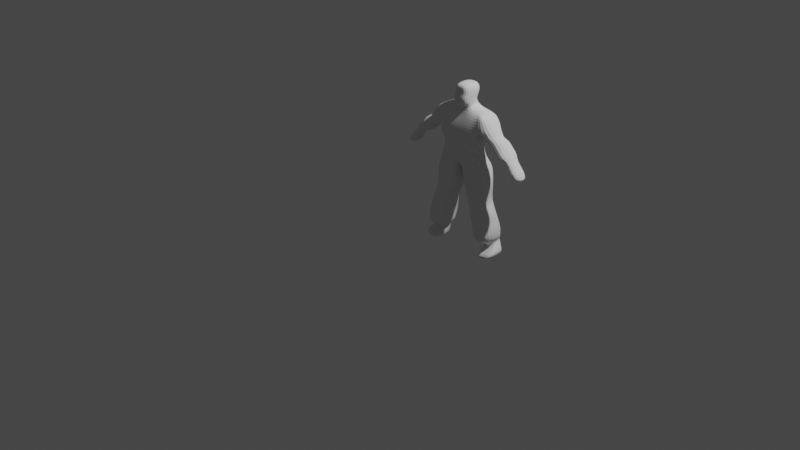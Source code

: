 # Source: delmar.blend  (saved by Blender 2.81.16; exported with 4.5.12 LTS)
import bpy
from mathutils import Matrix  # noqa: F401  (used for matrix-valued properties, if any)

bpy.ops.wm.read_factory_settings(use_empty=True)
scene = bpy.context.scene
scene.name = 'Scene'

# ---- collections
col_collection = bpy.data.collections.new('Collection'); scene.collection.children.link(col_collection)

# ---- world
world_world = bpy.data.worlds.new('World'); scene.world = world_world
world_world.use_nodes = True; world_world.node_tree.nodes.clear()
_N = world_world.node_tree.nodes; _L = world_world.node_tree.links
n0 = _N.new('ShaderNodeOutputWorld'); n0.name = 'World Output'; n0.location = (300, 300)
n1 = _N.new('ShaderNodeBackground'); n1.name = 'Background'; n1.location = (10, 300)
n1.inputs[0].default_value = (0.05088, 0.05088, 0.05088, 1.0)
_L.new(n1.outputs[0], n0.inputs[0])
n0.is_active_output = True
world_world.color = (0.05088, 0.05088, 0.05088)
world_world.use_sun_shadow = False
world_world.sun_shadow_jitter_overblur = 0.0

# ---- cameras
cam_camera = bpy.data.cameras.new('Camera')
cam_camera.clip_end = 100.0
cam_camera.ortho_scale = 7.314

# ---- lights
light_light = bpy.data.lights.new('Light', 'POINT')
light_light.transmission_factor = 0.0
light_light.energy = 1000.0
light_light.shadow_soft_size = 0.1
light_light.shadow_maximum_resolution = 0.006
light_light.use_absolute_resolution = True

# ---- meshes
me_cube_007 = bpy.data.meshes.new('Cube.007')
me_cube_007.from_pydata([(-0.1686, -1.232, 11.48), (-0.1686, -0.4533, 13.56), (-0.1686, 1.596, 11.73), (-0.1686, 0.8392, 13.62), (2.018, -1.232, 11.56), (1.598, -0.4621, 13.35), (2.018, 1.596, 11.81), (1.598, 0.8977, 13.43), (2.123, 1.0, 13.2), (3.106, 1.0, 12.37), (3.106, -1.0, 12.37), (2.123, -1.0, 13.2), (3.204, -0.766, 10.84), (3.204, 0.766, 10.84), (3.68, -0.766, 11.58), (3.68, 0.766, 11.58), (4.974, -0.5437, 9.654), (4.974, 0.5437, 9.654), (5.37, -0.5437, 9.895), (5.37, 0.5437, 9.895), (5.498, -1.0, 8.193), (5.498, 1.0, 8.193), (6.922, -1.0, 8.394), (6.922, 1.0, 8.394), (3.419, 1.0, 10.26), (3.945, 1.0, 9.99), (4.418, 1.0, 9.826), (4.418, -1.0, 9.826), (3.945, -1.0, 9.99), (3.419, -1.0, 10.26), (4.259, 1.0, 11.48), (4.693, 1.0, 10.91), (5.121, 1.0, 10.39), (4.259, -1.0, 11.48), (4.693, -1.0, 10.91), (5.121, -1.0, 10.39), (2.276, 1.0, 11.17), (2.677, 1.0, 10.87), (2.677, -1.0, 10.87), (2.276, -1.0, 11.17), (3.364, 1.0, 12.14), (3.498, 1.0, 11.85), (3.498, -1.0, 11.85), (3.364, -1.0, 12.14), (-0.1686, -1.0, 12.32), (-0.1686, 1.53, 12.52), (1.808, 1.53, 12.58), (1.808, -1.0, 12.37), (2.775, 1.0, 12.89), (2.775, -1.0, 12.89), (0.9525, 1.596, 11.77), (0.6654, 0.8392, 13.66), (0.9525, -1.232, 11.52), (0.6654, -0.4533, 13.6), (0.8476, -1.0, 12.34), (0.8476, 1.53, 12.55), (-0.1686, 1.0, 10.19), (-0.1686, -1.102, 10.19), (1.001, 1.0, 10.23), (1.548, -1.102, 10.19), (1.548, 1.0, 10.19), (1.001, -1.102, 10.23), (-0.1686, 1.156, 8.531), (-0.1686, -1.0, 8.518), (1.064, 1.156, 8.571), (2.13, -1.0, 8.599), (2.13, 1.156, 8.611), (1.064, -1.0, 8.558), (-0.1686, -1.256, 11.01), (-0.1686, -1.172, 10.6), (0.985, -1.172, 10.64), (0.9688, -1.256, 11.05), (1.917, -1.172, 10.63), (2.118, -1.256, 11.07), (2.118, 1.455, 11.23), (1.917, 1.242, 10.69), (0.985, 1.242, 10.71), (0.9688, 1.455, 11.21), (-0.1686, 1.242, 10.67), (-0.1686, 1.455, 11.17), (1.022, 0.7642, 9.682), (1.043, 0.7853, 9.145), (-0.1686, 0.7853, 9.105), (-0.1686, 0.7642, 9.642), (1.574, 0.7642, 9.704), (1.936, 0.7853, 9.159), (1.574, -0.9965, 9.664), (1.936, -1.168, 9.063), (-0.1686, -1.168, 9.009), (-0.1686, -0.9965, 9.602), (1.043, -1.168, 9.049), (1.022, -0.9965, 9.642), (0.01752, 1.383, 7.946), (0.01752, -1.098, 7.963), (1.083, 1.383, 7.986), (2.367, -1.098, 8.058), (2.367, 1.383, 8.04), (1.083, -1.098, 8.003), (0.9739, 1.0, 4.613), (0.9739, -1.0, 4.613), (1.817, 1.0, 4.902), (2.671, -1.0, 5.113), (2.671, 1.0, 5.113), (1.817, -1.0, 4.902), (1.55, 1.118, 1.599), (1.55, -1.0, 1.654), (2.669, 1.198, 1.801), (3.589, -1.0, 2.032), (3.589, 1.198, 2.003), (2.669, -1.0, 1.831), (2.312, 1.152, 0.09455), (2.312, -1.0, 0.06424), (3.117, 1.152, 0.08727), (3.882, -1.124, 0.4737), (3.983, 1.051, 0.7231), (3.117, -1.0, 0.05696), (2.656, 1.105, 7.356), (2.713, 1.0, 6.625), (2.63, 1.0, 5.898), (1.633, 1.0, 5.689), (1.45, 1.0, 6.476), (1.267, 1.105, 7.241), (2.656, -0.9263, 7.342), (2.713, -0.8632, 6.593), (2.63, -0.8176, 5.888), (0.009374, 1.105, 7.135), (0.1248, 1.0, 6.175), (0.6112, 1.0, 5.33), (0.6112, -1.0, 5.33), (0.1248, -0.8176, 6.164), (0.009374, -0.9263, 7.121), (1.633, -0.779, 5.682), (1.45, -0.8632, 6.444), (1.267, -0.9263, 7.227), (1.019, -1.0, 3.828), (1.307, -1.0, 3.088), (1.406, -1.0, 2.394), (2.456, -1.0, 2.599), (2.243, -1.0, 3.367), (2.03, -1.0, 4.134), (3.537, -1.0, 2.901), (3.291, -1.0, 3.651), (3.143, -1.0, 4.376), (2.03, 1.0, 4.134), (2.243, 1.24, 3.324), (2.456, 1.282, 2.573), (1.406, 1.282, 2.368), (1.307, 1.295, 3.13), (1.019, 1.0, 3.828), (3.143, 1.0, 4.376), (3.291, 1.114, 3.651), (3.537, 1.295, 2.944), (3.494, 1.118, 1.491), (3.852, 1.076, 1.12), (2.968, 1.051, 0.644), (2.818, 1.076, 1.197), (3.494, 0.3082, 1.465), (3.904, -1.019, 0.9724), (2.13, 1.076, 1.199), (2.109, 1.051, 0.5453), (2.109, -1.0, 0.5495), (2.13, 0.2875, 1.081), (2.968, -1.0, 0.6482), (2.818, 0.2875, 1.079), (2.708, 1.118, 1.622), (2.062, 0.3082, 1.522), (2.708, -1.0, 1.677), (3.273, 1.198, 1.811), (3.273, 0.3092, 1.672), (2.062, 1.118, 1.547), (-0.1686, -0.7691, 15.56), (-0.1686, 0.7632, 15.58), (0.4188, -0.7691, 15.47), (0.4188, 0.7632, 15.49), (-0.1686, -1.096, 14.21), (-0.1686, -0.924, 14.64), (-0.1686, -0.9152, 15.13), (-0.1686, 1.0, 15.21), (-0.1686, 1.0, 14.67), (-0.1686, 0.693, 14.15), (0.6777, -1.096, 14.27), (0.7209, -0.924, 14.65), (0.6736, -0.9152, 15.12), (0.6736, 1.0, 15.2), (0.7209, 1.0, 14.68), (0.6777, 0.693, 14.21), (-2.355, -1.232, 11.56), (-1.936, -0.4621, 13.35), (-2.355, 1.596, 11.81), (-1.936, 0.8977, 13.43), (-2.46, 1.0, 13.2), (-3.443, 1.0, 12.37), (-3.443, -1.0, 12.37), (-2.46, -1.0, 13.2), (-3.568, -0.6802, 10.88), (-3.568, 0.6802, 10.88), (-3.991, -0.6802, 11.54), (-3.991, 0.6802, 11.54), (-5.308, -0.5514, 9.652), (-5.308, 0.5514, 9.652), (-5.71, -0.5514, 9.897), (-5.71, 0.5514, 9.897), (-5.835, -1.0, 8.193), (-5.835, 1.0, 8.193), (-7.26, -1.0, 8.394), (-7.26, 1.0, 8.394), (-3.756, 1.0, 10.26), (-4.282, 1.0, 9.99), (-4.755, 1.0, 9.826), (-4.755, -1.0, 9.826), (-4.282, -1.0, 9.99), (-3.756, -1.0, 10.26), (-4.597, 1.0, 11.48), (-5.031, 1.0, 10.91), (-5.459, 1.0, 10.39), (-4.597, -1.0, 11.48), (-5.031, -1.0, 10.91), (-5.459, -1.0, 10.39), (-2.614, 1.0, 11.17), (-3.014, 1.0, 10.87), (-3.014, -1.0, 10.87), (-2.614, -1.0, 11.17), (-3.701, 1.0, 12.14), (-3.836, 1.0, 11.85), (-3.836, -1.0, 11.85), (-3.701, -1.0, 12.14), (-2.146, 1.53, 12.58), (-2.146, -1.0, 12.37), (-3.112, 1.0, 12.89), (-3.112, -1.0, 12.89), (-1.29, 1.596, 11.77), (-1.003, 0.8392, 13.66), (-1.29, -1.232, 11.52), (-1.003, -0.4533, 13.6), (-1.185, -1.0, 12.34), (-1.185, 1.53, 12.55), (-1.339, 1.0, 10.23), (-1.885, -1.102, 10.19), (-1.885, 1.0, 10.19), (-1.339, -1.102, 10.23), (-1.402, 1.156, 8.571), (-2.467, -1.0, 8.599), (-2.467, 1.156, 8.611), (-1.402, -1.0, 8.558), (-1.322, -1.172, 10.64), (-1.306, -1.256, 11.05), (-2.254, -1.172, 10.63), (-2.456, -1.256, 11.07), (-2.456, 1.455, 11.23), (-2.254, 1.242, 10.69), (-1.322, 1.242, 10.71), (-1.306, 1.455, 11.21), (-1.36, 0.7642, 9.682), (-1.381, 0.7853, 9.145), (-1.911, 0.7642, 9.704), (-2.273, 0.7853, 9.159), (-1.911, -0.9965, 9.664), (-2.273, -1.168, 9.063), (-1.381, -1.168, 9.049), (-1.36, -0.9965, 9.642), (-0.3548, 1.383, 7.946), (-0.3548, -1.098, 7.963), (-1.421, 1.383, 7.986), (-2.705, -1.098, 8.058), (-2.705, 1.383, 8.04), (-1.421, -1.098, 8.003), (-1.311, 1.0, 4.613), (-1.311, -1.0, 4.613), (-2.154, 1.0, 4.902), (-3.008, -1.0, 5.113), (-3.008, 1.0, 5.113), (-2.154, -1.0, 4.902), (-1.887, 1.118, 1.599), (-1.887, -1.0, 1.654), (-3.006, 1.198, 1.801), (-3.926, -1.0, 2.032), (-3.926, 1.198, 2.003), (-3.006, -1.0, 1.831), (-2.649, 1.152, 0.09455), (-2.649, -1.0, 0.06424), (-3.454, 1.152, 0.08727), (-4.053, -1.219, 0.5438), (-4.32, 1.051, 0.7231), (-3.454, -1.0, 0.05696), (-2.993, 1.105, 7.356), (-3.05, 1.0, 6.625), (-2.967, 1.0, 5.898), (-1.971, 1.0, 5.689), (-1.787, 1.0, 6.476), (-1.604, 1.105, 7.241), (-2.993, -0.9263, 7.342), (-3.05, -0.8632, 6.593), (-2.967, -0.8176, 5.888), (-0.3467, 1.105, 7.135), (-0.4621, 1.0, 6.175), (-0.9485, 1.0, 5.33), (-0.9485, -1.0, 5.33), (-0.4621, -0.8176, 6.164), (-0.3467, -0.9263, 7.121), (-1.971, -0.779, 5.682), (-1.787, -0.8632, 6.444), (-1.604, -0.9263, 7.227), (-1.356, -1.0, 3.828), (-1.644, -1.0, 3.088), (-1.743, -1.0, 2.394), (-2.793, -1.0, 2.599), (-2.58, -1.0, 3.367), (-2.367, -1.0, 4.134), (-3.874, -1.0, 2.901), (-3.628, -1.0, 3.651), (-3.481, -1.0, 4.376), (-2.367, 1.0, 4.134), (-2.58, 1.24, 3.324), (-2.793, 1.282, 2.573), (-1.743, 1.282, 2.368), (-1.644, 1.295, 3.13), (-1.356, 1.0, 3.828), (-3.481, 1.0, 4.376), (-3.628, 1.114, 3.651), (-3.874, 1.295, 2.944), (-3.831, 1.118, 1.491), (-4.189, 1.076, 1.12), (-3.305, 1.051, 0.644), (-3.156, 1.076, 1.197), (-3.831, 0.3082, 1.465), (-3.996, -0.7493, 0.6198), (-2.467, 1.076, 1.199), (-2.447, 1.051, 0.5453), (-2.447, -1.0, 0.5495), (-2.467, 0.2875, 1.081), (-3.305, -1.0, 0.6482), (-3.156, 0.2875, 1.079), (-3.045, 1.118, 1.622), (-2.306, -0.6043, 1.747), (-3.045, -1.0, 1.677), (-3.61, 1.198, 1.811), (-3.604, -0.9367, 1.703), (-2.4, 1.118, 1.547), (-0.7561, -0.7691, 15.47), (-0.7561, 0.7632, 15.49), (-1.015, -1.096, 14.27), (-1.058, -0.924, 14.65), (-1.011, -0.9152, 15.12), (-1.011, 1.0, 15.2), (-1.058, 1.0, 14.68), (-1.015, 0.693, 14.21), (-0.1686, 0.7665, 13.89), (0.6715, 0.7665, 13.93), (-0.1686, -0.8845, 13.66), (0.6715, -0.8845, 13.71), (-1.009, 0.7665, 13.93), (-1.009, -0.8845, 13.71)], [], [(55, 51, 7, 46), (47, 4, 10, 49), (54, 53, 1, 44), (72, 70, 61, 59), (48, 8, 11, 49), (38, 37, 13, 12), (7, 5, 11, 8), (46, 7, 8, 48), (27, 26, 17, 16), (37, 41, 15, 13), (42, 38, 12, 14), (41, 42, 14, 15), (17, 19, 23, 21), (26, 32, 19, 17), (32, 35, 18, 19), (35, 27, 16, 18), (20, 21, 23, 22), (19, 18, 22, 23), (18, 16, 20, 22), (16, 17, 21, 20), (14, 12, 29, 33), (33, 29, 28, 34), (34, 28, 27, 35), (15, 14, 33, 30), (30, 33, 34, 31), (31, 34, 35, 32), (13, 15, 30, 24), (24, 30, 31, 25), (25, 31, 32, 26), (12, 13, 24, 29), (29, 24, 25, 28), (28, 25, 26, 27), (9, 10, 43, 40), (40, 43, 42, 41), (10, 4, 39, 43), (43, 39, 38, 42), (6, 9, 40, 36), (36, 40, 41, 37), (4, 6, 36, 39), (39, 36, 37, 38), (6, 46, 48, 9), (9, 48, 49, 10), (52, 54, 44, 0), (5, 47, 49, 11), (50, 55, 46, 6), (2, 45, 55, 50), (4, 47, 54, 52), (7, 51, 53, 5), (70, 69, 57, 61), (47, 5, 53, 54), (45, 3, 51, 55), (81, 85, 66, 64), (82, 81, 64, 62), (76, 75, 60, 58), (78, 76, 58, 56), (75, 72, 59, 60), (67, 63, 93, 97), (63, 62, 92, 93), (85, 87, 65, 66), (90, 88, 63, 67), (87, 90, 67, 65), (6, 4, 73, 74), (74, 73, 72, 75), (2, 50, 77, 79), (79, 77, 76, 78), (50, 6, 74, 77), (77, 74, 75, 76), (52, 0, 68, 71), (71, 68, 69, 70), (4, 52, 71, 73), (73, 71, 70, 72), (59, 61, 91, 86), (86, 91, 90, 87), (61, 57, 89, 91), (91, 89, 88, 90), (60, 59, 86, 84), (84, 86, 87, 85), (56, 58, 80, 83), (83, 80, 81, 82), (58, 60, 84, 80), (80, 84, 85, 81), (118, 124, 101, 102), (119, 118, 102, 100), (65, 67, 97, 95), (62, 64, 94, 92), (64, 66, 96, 94), (66, 65, 95, 96), (140, 137, 109, 107), (137, 136, 105, 109), (128, 127, 98, 99), (131, 128, 99, 103), (124, 131, 103, 101), (127, 119, 100, 98), (153, 157, 113, 114), (154, 153, 114, 112), (146, 145, 106, 104), (145, 151, 108, 106), (151, 140, 107, 108), (136, 146, 104, 105), (112, 114, 113, 115), (110, 112, 115, 111), (160, 159, 110, 111), (162, 160, 111, 115), (157, 162, 115, 113), (159, 154, 112, 110), (92, 94, 121, 125), (125, 121, 120, 126), (126, 120, 119, 127), (95, 97, 133, 122), (122, 133, 132, 123), (123, 132, 131, 124), (97, 93, 130, 133), (133, 130, 129, 132), (132, 129, 128, 131), (93, 92, 125, 130), (130, 125, 126, 129), (129, 126, 127, 128), (94, 96, 116, 121), (121, 116, 117, 120), (120, 117, 118, 119), (96, 95, 122, 116), (116, 122, 123, 117), (117, 123, 124, 118), (99, 98, 148, 134), (134, 148, 147, 135), (135, 147, 146, 136), (102, 101, 142, 149), (149, 142, 141, 150), (150, 141, 140, 151), (100, 102, 149, 143), (143, 149, 150, 144), (144, 150, 151, 145), (98, 100, 143, 148), (148, 143, 144, 147), (147, 144, 145, 146), (103, 99, 134, 139), (139, 134, 135, 138), (138, 135, 136, 137), (101, 103, 139, 142), (142, 139, 138, 141), (141, 138, 137, 140), (169, 164, 155, 158), (158, 155, 154, 159), (168, 166, 163, 156), (156, 163, 162, 157), (166, 165, 161, 163), (163, 161, 160, 162), (165, 169, 158, 161), (161, 158, 159, 160), (164, 167, 152, 155), (155, 152, 153, 154), (167, 168, 156, 152), (152, 156, 157, 153), (108, 107, 168, 167), (106, 108, 167, 164), (105, 104, 169, 165), (109, 105, 165, 166), (107, 109, 166, 168), (104, 106, 164, 169), (173, 171, 170, 172), (176, 182, 172, 170), (183, 177, 171, 173), (182, 183, 173, 172), (349, 347, 185, 180), (180, 185, 184, 181), (181, 184, 183, 182), (347, 346, 179, 185), (185, 179, 178, 184), (184, 178, 177, 183), (348, 349, 180, 174), (174, 180, 181, 175), (175, 181, 182, 176), (235, 226, 189, 231), (227, 229, 192, 186), (234, 44, 1, 233), (246, 237, 239, 244), (228, 229, 193, 190), (220, 194, 195, 219), (189, 190, 193, 187), (226, 228, 190, 189), (209, 198, 199, 208), (219, 195, 197, 223), (224, 196, 194, 220), (223, 197, 196, 224), (199, 203, 205, 201), (208, 199, 201, 214), (214, 201, 200, 217), (217, 200, 198, 209), (202, 204, 205, 203), (201, 205, 204, 200), (200, 204, 202, 198), (198, 202, 203, 199), (196, 215, 211, 194), (215, 216, 210, 211), (216, 217, 209, 210), (197, 212, 215, 196), (212, 213, 216, 215), (213, 214, 217, 216), (195, 206, 212, 197), (206, 207, 213, 212), (207, 208, 214, 213), (194, 211, 206, 195), (211, 210, 207, 206), (210, 209, 208, 207), (191, 222, 225, 192), (222, 223, 224, 225), (192, 225, 221, 186), (225, 224, 220, 221), (188, 218, 222, 191), (218, 219, 223, 222), (186, 221, 218, 188), (221, 220, 219, 218), (188, 191, 228, 226), (191, 192, 229, 228), (232, 0, 44, 234), (187, 193, 229, 227), (230, 188, 226, 235), (2, 230, 235, 45), (186, 232, 234, 227), (189, 187, 233, 231), (244, 239, 57, 69), (227, 234, 233, 187), (45, 235, 231, 3), (253, 240, 242, 255), (82, 62, 240, 253), (250, 236, 238, 249), (78, 56, 236, 250), (249, 238, 237, 246), (243, 265, 261, 63), (63, 261, 260, 62), (255, 242, 241, 257), (258, 243, 63, 88), (257, 241, 243, 258), (188, 248, 247, 186), (248, 249, 246, 247), (2, 79, 251, 230), (79, 78, 250, 251), (230, 251, 248, 188), (251, 250, 249, 248), (232, 245, 68, 0), (245, 244, 69, 68), (186, 247, 245, 232), (247, 246, 244, 245), (237, 256, 259, 239), (256, 257, 258, 259), (239, 259, 89, 57), (259, 258, 88, 89), (238, 254, 256, 237), (254, 255, 257, 256), (56, 83, 252, 236), (83, 82, 253, 252), (236, 252, 254, 238), (252, 253, 255, 254), (286, 270, 269, 292), (287, 268, 270, 286), (241, 263, 265, 243), (62, 260, 262, 240), (240, 262, 264, 242), (242, 264, 263, 241), (308, 275, 277, 305), (305, 277, 273, 304), (296, 267, 266, 295), (299, 271, 267, 296), (292, 269, 271, 299), (295, 266, 268, 287), (321, 282, 281, 325), (322, 280, 282, 321), (314, 272, 274, 313), (313, 274, 276, 319), (319, 276, 275, 308), (304, 273, 272, 314), (280, 283, 281, 282), (278, 279, 283, 280), (328, 279, 278, 327), (330, 283, 279, 328), (325, 281, 283, 330), (327, 278, 280, 322), (260, 293, 289, 262), (293, 294, 288, 289), (294, 295, 287, 288), (263, 290, 301, 265), (290, 291, 300, 301), (291, 292, 299, 300), (265, 301, 298, 261), (301, 300, 297, 298), (300, 299, 296, 297), (261, 298, 293, 260), (298, 297, 294, 293), (297, 296, 295, 294), (262, 289, 284, 264), (289, 288, 285, 284), (288, 287, 286, 285), (264, 284, 290, 263), (284, 285, 291, 290), (285, 286, 292, 291), (267, 302, 316, 266), (302, 303, 315, 316), (303, 304, 314, 315), (270, 317, 310, 269), (317, 318, 309, 310), (318, 319, 308, 309), (268, 311, 317, 270), (311, 312, 318, 317), (312, 313, 319, 318), (266, 316, 311, 268), (316, 315, 312, 311), (315, 314, 313, 312), (271, 307, 302, 267), (307, 306, 303, 302), (306, 305, 304, 303), (269, 310, 307, 271), (310, 309, 306, 307), (309, 308, 305, 306), (337, 326, 323, 332), (326, 327, 322, 323), (336, 324, 331, 334), (324, 325, 330, 331), (334, 331, 329, 333), (331, 330, 328, 329), (333, 329, 326, 337), (329, 328, 327, 326), (332, 323, 320, 335), (323, 322, 321, 320), (335, 320, 324, 336), (320, 321, 325, 324), (276, 335, 336, 275), (274, 332, 335, 276), (273, 333, 337, 272), (277, 334, 333, 273), (275, 336, 334, 277), (272, 337, 332, 274), (339, 338, 170, 171), (176, 170, 338, 342), (343, 339, 171, 177), (342, 338, 339, 343), (351, 340, 345, 350), (340, 341, 344, 345), (341, 342, 343, 344), (350, 345, 179, 346), (345, 344, 178, 179), (344, 343, 177, 178), (348, 174, 340, 351), (174, 175, 341, 340), (175, 176, 342, 341), (1, 348, 351, 233), (231, 350, 346, 3), (233, 351, 350, 231), (1, 53, 349, 348), (51, 3, 346, 347), (53, 51, 347, 349)])
_uv = me_cube_007.uv_layers.new(name='UVMap')
_uv.uv.foreach_set('vector', [0.5, 0.375, 0.625, 0.375, 0.625, 0.5, 0.5, 0.5, 0.5, 0.75, 0.375, 0.75, 0.375, 0.75, 0.5, 0.75, 0.5, 0.875, 0.625, 0.875, 0.625, 1.0, 0.5, 1.0, 0.375, 0.75, 0.375, 0.875, 0.375, 0.875, 0.375, 0.75, 0.5, 0.5, 0.625, 0.5, 0.625, 0.75, 0.5, 0.75, 0.375, 0.75, 0.375, 0.5, 0.375, 0.5, 0.375, 0.75, 0.625, 0.5, 0.625, 0.75, 0.625, 0.75, 0.625, 0.5, 0.5, 0.5, 0.625, 0.5, 0.625, 0.5, 0.5, 0.5, 0.375, 0.75, 0.375, 0.5, 0.375, 0.5, 0.375, 0.75, 0.375, 0.5, 0.375, 0.5, 0.375, 0.5, 0.375, 0.5, 0.375, 0.75, 0.375, 0.75, 0.375, 0.75, 0.375, 0.75, 0.375, 0.5, 0.375, 0.75, 0.375, 0.75, 0.375, 0.5, 0.375, 0.5, 0.375, 0.5, 0.375, 0.5, 0.375, 0.5, 0.375, 0.5, 0.375, 0.5, 0.375, 0.5, 0.375, 0.5, 0.375, 0.5, 0.375, 0.75, 0.375, 0.75, 0.375, 0.5, 0.375, 0.75, 0.375, 0.75, 0.375, 0.75, 0.375, 0.75, 0.375, 0.75, 0.375, 0.5, 0.375, 0.5, 0.375, 0.75, 0.375, 0.5, 0.375, 0.75, 0.375, 0.75, 0.375, 0.5, 0.375, 0.75, 0.375, 0.75, 0.375, 0.75, 0.375, 0.75, 0.375, 0.75, 0.375, 0.5, 0.375, 0.5, 0.375, 0.75, 0.375, 0.75, 0.375, 0.75, 0.375, 0.75, 0.375, 0.75, 0.375, 0.75, 0.375, 0.75, 0.375, 0.75, 0.375, 0.75, 0.375, 0.75, 0.375, 0.75, 0.375, 0.75, 0.375, 0.75, 0.375, 0.5, 0.375, 0.75, 0.375, 0.75, 0.375, 0.5, 0.375, 0.5, 0.375, 0.75, 0.375, 0.75, 0.375, 0.5, 0.375, 0.5, 0.375, 0.75, 0.375, 0.75, 0.375, 0.5, 0.375, 0.5, 0.375, 0.5, 0.375, 0.5, 0.375, 0.5, 0.375, 0.5, 0.375, 0.5, 0.375, 0.5, 0.375, 0.5, 0.375, 0.5, 0.375, 0.5, 0.375, 0.5, 0.375, 0.5, 0.375, 0.75, 0.375, 0.5, 0.375, 0.5, 0.375, 0.75, 0.375, 0.75, 0.375, 0.5, 0.375, 0.5, 0.375, 0.75, 0.375, 0.75, 0.375, 0.5, 0.375, 0.5, 0.375, 0.75, 0.375, 0.5, 0.375, 0.75, 0.375, 0.75, 0.375, 0.5, 0.375, 0.5, 0.375, 0.75, 0.375, 0.75, 0.375, 0.5, 0.375, 0.75, 0.375, 0.75, 0.375, 0.75, 0.375, 0.75, 0.375, 0.75, 0.375, 0.75, 0.375, 0.75, 0.375, 0.75, 0.375, 0.5, 0.375, 0.5, 0.375, 0.5, 0.375, 0.5, 0.375, 0.5, 0.375, 0.5, 0.375, 0.5, 0.375, 0.5, 0.375, 0.75, 0.375, 0.5, 0.375, 0.5, 0.375, 0.75, 0.375, 0.75, 0.375, 0.5, 0.375, 0.5, 0.375, 0.75, 0.375, 0.5, 0.5, 0.5, 0.5, 0.5, 0.375, 0.5, 0.375, 0.5, 0.5, 0.5, 0.5, 0.75, 0.375, 0.75, 0.375, 0.875, 0.5, 0.875, 0.5, 1.0, 0.375, 1.0, 0.625, 0.75, 0.5, 0.75, 0.5, 0.75, 0.625, 0.75, 0.375, 0.375, 0.5, 0.375, 0.5, 0.5, 0.375, 0.5, 0.375, 0.25, 0.5, 0.25, 0.5, 0.375, 0.375, 0.375, 0.375, 0.75, 0.5, 0.75, 0.5, 0.875, 0.375, 0.875, 0.625, 0.5, 0.75, 0.5, 0.75, 0.75, 0.625, 0.75, 0.375, 0.875, 0.375, 1.0, 0.375, 1.0, 0.375, 0.875, 0.5, 0.75, 0.625, 0.75, 0.625, 0.875, 0.5, 0.875, 0.5, 0.25, 0.625, 0.25, 0.625, 0.375, 0.5, 0.375, 0.375, 0.375, 0.375, 0.5, 0.375, 0.5, 0.375, 0.375, 0.375, 0.25, 0.375, 0.375, 0.375, 0.375, 0.375, 0.25, 0.375, 0.375, 0.375, 0.5, 0.375, 0.5, 0.375, 0.375, 0.375, 0.25, 0.375, 0.375, 0.375, 0.375, 0.375, 0.25, 0.375, 0.5, 0.375, 0.75, 0.375, 0.75, 0.375, 0.5, 0.375, 0.875, 0.375, 1.0, 0.375, 1.0, 0.375, 0.875, 0.375, 0.0, 0.375, 0.25, 0.375, 0.25, 0.375, 0.0, 0.375, 0.5, 0.375, 0.75, 0.375, 0.75, 0.375, 0.5, 0.375, 0.875, 0.375, 1.0, 0.375, 1.0, 0.375, 0.875, 0.375, 0.75, 0.375, 0.875, 0.375, 0.875, 0.375, 0.75, 0.375, 0.5, 0.375, 0.75, 0.375, 0.75, 0.375, 0.5, 0.375, 0.5, 0.375, 0.75, 0.375, 0.75, 0.375, 0.5, 0.375, 0.25, 0.375, 0.375, 0.375, 0.375, 0.375, 0.25, 0.375, 0.25, 0.375, 0.375, 0.375, 0.375, 0.375, 0.25, 0.375, 0.375, 0.375, 0.5, 0.375, 0.5, 0.375, 0.375, 0.375, 0.375, 0.375, 0.5, 0.375, 0.5, 0.375, 0.375, 0.375, 0.875, 0.375, 1.0, 0.375, 1.0, 0.375, 0.875, 0.375, 0.875, 0.375, 1.0, 0.375, 1.0, 0.375, 0.875, 0.375, 0.75, 0.375, 0.875, 0.375, 0.875, 0.375, 0.75, 0.375, 0.75, 0.375, 0.875, 0.375, 0.875, 0.375, 0.75, 0.375, 0.75, 0.375, 0.875, 0.375, 0.875, 0.375, 0.75, 0.375, 0.75, 0.375, 0.875, 0.375, 0.875, 0.375, 0.75, 0.375, 0.875, 0.375, 1.0, 0.375, 1.0, 0.375, 0.875, 0.375, 0.875, 0.375, 1.0, 0.375, 1.0, 0.375, 0.875, 0.375, 0.5, 0.375, 0.75, 0.375, 0.75, 0.375, 0.5, 0.375, 0.5, 0.375, 0.75, 0.375, 0.75, 0.375, 0.5, 0.375, 0.25, 0.375, 0.375, 0.375, 0.375, 0.375, 0.25, 0.375, 0.25, 0.375, 0.375, 0.375, 0.375, 0.375, 0.25, 0.375, 0.375, 0.375, 0.5, 0.375, 0.5, 0.375, 0.375, 0.375, 0.375, 0.375, 0.5, 0.375, 0.5, 0.375, 0.375, 0.375, 0.5, 0.375, 0.75, 0.375, 0.75, 0.375, 0.5, 0.375, 0.375, 0.375, 0.5, 0.375, 0.5, 0.375, 0.375, 0.375, 0.75, 0.375, 0.875, 0.375, 0.875, 0.375, 0.75, 0.375, 0.25, 0.375, 0.375, 0.375, 0.375, 0.375, 0.25, 0.375, 0.375, 0.375, 0.5, 0.375, 0.5, 0.375, 0.375, 0.375, 0.5, 0.375, 0.75, 0.375, 0.75, 0.375, 0.5, 0.375, 0.75, 0.375, 0.875, 0.375, 0.875, 0.375, 0.75, 0.375, 0.875, 0.375, 1.0, 0.375, 1.0, 0.375, 0.875, 0.375, 0.0, 0.375, 0.25, 0.375, 0.25, 0.375, 0.0, 0.375, 0.875, 0.375, 1.0, 0.375, 1.0, 0.375, 0.875, 0.375, 0.75, 0.375, 0.875, 0.375, 0.875, 0.375, 0.75, 0.375, 0.25, 0.375, 0.375, 0.375, 0.375, 0.375, 0.25, 0.375, 0.5, 0.375, 0.75, 0.375, 0.75, 0.375, 0.5, 0.375, 0.375, 0.375, 0.5, 0.375, 0.5, 0.375, 0.375, 0.375, 0.25, 0.375, 0.375, 0.375, 0.375, 0.375, 0.25, 0.375, 0.375, 0.375, 0.5, 0.375, 0.5, 0.375, 0.375, 0.375, 0.5, 0.375, 0.75, 0.375, 0.75, 0.375, 0.5, 0.375, 0.0, 0.375, 0.25, 0.375, 0.25, 0.375, 0.0, 0.25, 0.5, 0.375, 0.5, 0.375, 0.75, 0.25, 0.75, 0.125, 0.5, 0.25, 0.5, 0.25, 0.75, 0.125, 0.75, 0.375, 0.0, 0.375, 0.25, 0.375, 0.25, 0.375, 0.0, 0.375, 0.875, 0.375, 1.0, 0.375, 1.0, 0.375, 0.875, 0.375, 0.75, 0.375, 0.875, 0.375, 0.875, 0.375, 0.75, 0.375, 0.25, 0.375, 0.375, 0.375, 0.375, 0.375, 0.25, 0.375, 0.25, 0.375, 0.375, 0.375, 0.375, 0.375, 0.25, 0.375, 0.25, 0.375, 0.375, 0.375, 0.375, 0.375, 0.25, 0.375, 0.25, 0.375, 0.375, 0.375, 0.375, 0.375, 0.25, 0.375, 0.75, 0.375, 0.875, 0.375, 0.875, 0.375, 0.75, 0.375, 0.75, 0.375, 0.875, 0.375, 0.875, 0.375, 0.75, 0.375, 0.75, 0.375, 0.875, 0.375, 0.875, 0.375, 0.75, 0.375, 0.875, 0.375, 1.0, 0.375, 1.0, 0.375, 0.875, 0.375, 0.875, 0.375, 1.0, 0.375, 1.0, 0.375, 0.875, 0.375, 0.875, 0.375, 1.0, 0.375, 1.0, 0.375, 0.875, 0.375, 0.0, 0.375, 0.25, 0.375, 0.25, 0.375, 0.0, 0.375, 0.0, 0.375, 0.25, 0.375, 0.25, 0.375, 0.0, 0.375, 0.0, 0.375, 0.25, 0.375, 0.25, 0.375, 0.0, 0.375, 0.375, 0.375, 0.5, 0.375, 0.5, 0.375, 0.375, 0.375, 0.375, 0.375, 0.5, 0.375, 0.5, 0.375, 0.375, 0.375, 0.375, 0.375, 0.5, 0.375, 0.5, 0.375, 0.375, 0.375, 0.5, 0.375, 0.75, 0.375, 0.75, 0.375, 0.5, 0.375, 0.5, 0.375, 0.75, 0.375, 0.75, 0.375, 0.5, 0.375, 0.5, 0.375, 0.75, 0.375, 0.75, 0.375, 0.5, 0.375, 0.0, 0.375, 0.25, 0.375, 0.25, 0.375, 0.0, 0.375, 0.0, 0.375, 0.25, 0.375, 0.25, 0.375, 0.0, 0.375, 0.0, 0.375, 0.25, 0.375, 0.25, 0.375, 0.0, 0.375, 0.5, 0.375, 0.75, 0.375, 0.75, 0.375, 0.5, 0.375, 0.5, 0.375, 0.75, 0.375, 0.75, 0.375, 0.5, 0.375, 0.5, 0.375, 0.75, 0.375, 0.75, 0.375, 0.5, 0.375, 0.375, 0.375, 0.5, 0.375, 0.5, 0.375, 0.375, 0.375, 0.375, 0.375, 0.5, 0.375, 0.5, 0.375, 0.375, 0.375, 0.375, 0.375, 0.5, 0.375, 0.5, 0.375, 0.375, 0.375, 0.25, 0.375, 0.375, 0.375, 0.375, 0.375, 0.25, 0.375, 0.25, 0.375, 0.375, 0.375, 0.375, 0.375, 0.25, 0.375, 0.25, 0.375, 0.375, 0.375, 0.375, 0.375, 0.25, 0.375, 0.875, 0.375, 1.0, 0.375, 1.0, 0.375, 0.875, 0.375, 0.875, 0.375, 1.0, 0.375, 1.0, 0.375, 0.875, 0.375, 0.875, 0.375, 1.0, 0.375, 1.0, 0.375, 0.875, 0.375, 0.75, 0.375, 0.875, 0.375, 0.875, 0.375, 0.75, 0.375, 0.75, 0.375, 0.875, 0.375, 0.875, 0.375, 0.75, 0.375, 0.75, 0.375, 0.875, 0.375, 0.875, 0.375, 0.75, 0.375, 0.25, 0.375, 0.375, 0.375, 0.375, 0.375, 0.25, 0.375, 0.25, 0.375, 0.375, 0.375, 0.375, 0.375, 0.25, 0.375, 0.75, 0.375, 0.875, 0.375, 0.875, 0.375, 0.75, 0.375, 0.75, 0.375, 0.875, 0.375, 0.875, 0.375, 0.75, 0.375, 0.875, 0.375, 1.0, 0.375, 1.0, 0.375, 0.875, 0.375, 0.875, 0.375, 1.0, 0.375, 1.0, 0.375, 0.875, 0.375, 0.0, 0.375, 0.25, 0.375, 0.25, 0.375, 0.0, 0.375, 0.0, 0.375, 0.25, 0.375, 0.25, 0.375, 0.0, 0.375, 0.375, 0.375, 0.5, 0.375, 0.5, 0.375, 0.375, 0.375, 0.375, 0.375, 0.5, 0.375, 0.5, 0.375, 0.375, 0.375, 0.5, 0.375, 0.75, 0.375, 0.75, 0.375, 0.5, 0.375, 0.5, 0.375, 0.75, 0.375, 0.75, 0.375, 0.5, 0.375, 0.5, 0.375, 0.75, 0.375, 0.75, 0.375, 0.5, 0.375, 0.375, 0.375, 0.5, 0.375, 0.5, 0.375, 0.375, 0.375, 0.0, 0.375, 0.25, 0.375, 0.25, 0.375, 0.0, 0.375, 0.875, 0.375, 1.0, 0.375, 1.0, 0.375, 0.875, 0.375, 0.75, 0.375, 0.875, 0.375, 0.875, 0.375, 0.75, 0.375, 0.25, 0.375, 0.375, 0.375, 0.375, 0.375, 0.25, 0.75, 0.5, 0.875, 0.5, 0.875, 0.75, 0.75, 0.75, 0.625, 1.0, 0.625, 0.875, 0.625, 0.875, 0.625, 1.0, 0.625, 0.375, 0.625, 0.25, 0.625, 0.25, 0.625, 0.375, 0.75, 0.75, 0.75, 0.5, 0.75, 0.5, 0.75, 0.75, 0.75, 0.75, 0.75, 0.5, 0.75, 0.5, 0.75, 0.75, 0.75, 0.75, 0.75, 0.5, 0.75, 0.5, 0.75, 0.75, 0.75, 0.75, 0.75, 0.5, 0.75, 0.5, 0.75, 0.75, 0.625, 0.375, 0.625, 0.25, 0.625, 0.25, 0.625, 0.375, 0.625, 0.375, 0.625, 0.25, 0.625, 0.25, 0.625, 0.375, 0.625, 0.375, 0.625, 0.25, 0.625, 0.25, 0.625, 0.375, 0.625, 1.0, 0.625, 0.875, 0.625, 0.875, 0.625, 1.0, 0.625, 1.0, 0.625, 0.875, 0.625, 0.875, 0.625, 1.0, 0.625, 1.0, 0.625, 0.875, 0.625, 0.875, 0.625, 1.0, 0.5, 0.375, 0.5, 0.5, 0.625, 0.5, 0.625, 0.375, 0.5, 0.75, 0.5, 0.75, 0.375, 0.75, 0.375, 0.75, 0.5, 0.875, 0.5, 1.0, 0.625, 1.0, 0.625, 0.875, 0.375, 0.75, 0.375, 0.75, 0.375, 0.875, 0.375, 0.875, 0.5, 0.5, 0.5, 0.75, 0.625, 0.75, 0.625, 0.5, 0.375, 0.75, 0.375, 0.75, 0.375, 0.5, 0.375, 0.5, 0.625, 0.5, 0.625, 0.5, 0.625, 0.75, 0.625, 0.75, 0.5, 0.5, 0.5, 0.5, 0.625, 0.5, 0.625, 0.5, 0.375, 0.75, 0.375, 0.75, 0.375, 0.5, 0.375, 0.5, 0.375, 0.5, 0.375, 0.5, 0.375, 0.5, 0.375, 0.5, 0.375, 0.75, 0.375, 0.75, 0.375, 0.75, 0.375, 0.75, 0.375, 0.5, 0.375, 0.5, 0.375, 0.75, 0.375, 0.75, 0.375, 0.5, 0.375, 0.5, 0.375, 0.5, 0.375, 0.5, 0.375, 0.5, 0.375, 0.5, 0.375, 0.5, 0.375, 0.5, 0.375, 0.5, 0.375, 0.5, 0.375, 0.75, 0.375, 0.75, 0.375, 0.75, 0.375, 0.75, 0.375, 0.75, 0.375, 0.75, 0.375, 0.75, 0.375, 0.75, 0.375, 0.5, 0.375, 0.5, 0.375, 0.5, 0.375, 0.5, 0.375, 0.75, 0.375, 0.75, 0.375, 0.75, 0.375, 0.75, 0.375, 0.75, 0.375, 0.75, 0.375, 0.75, 0.375, 0.75, 0.375, 0.5, 0.375, 0.5, 0.375, 0.75, 0.375, 0.75, 0.375, 0.75, 0.375, 0.75, 0.375, 0.75, 0.375, 0.75, 0.375, 0.75, 0.375, 0.75, 0.375, 0.75, 0.375, 0.75, 0.375, 0.75, 0.375, 0.75, 0.375, 0.5, 0.375, 0.5, 0.375, 0.75, 0.375, 0.75, 0.375, 0.5, 0.375, 0.5, 0.375, 0.75, 0.375, 0.75, 0.375, 0.5, 0.375, 0.5, 0.375, 0.75, 0.375, 0.75, 0.375, 0.5, 0.375, 0.5, 0.375, 0.5, 0.375, 0.5, 0.375, 0.5, 0.375, 0.5, 0.375, 0.5, 0.375, 0.5, 0.375, 0.5, 0.375, 0.5, 0.375, 0.5, 0.375, 0.5, 0.375, 0.75, 0.375, 0.75, 0.375, 0.5, 0.375, 0.5, 0.375, 0.75, 0.375, 0.75, 0.375, 0.5, 0.375, 0.5, 0.375, 0.75, 0.375, 0.75, 0.375, 0.5, 0.375, 0.5, 0.375, 0.5, 0.375, 0.5, 0.375, 0.75, 0.375, 0.75, 0.375, 0.5, 0.375, 0.5, 0.375, 0.75, 0.375, 0.75, 0.375, 0.75, 0.375, 0.75, 0.375, 0.75, 0.375, 0.75, 0.375, 0.75, 0.375, 0.75, 0.375, 0.75, 0.375, 0.75, 0.375, 0.5, 0.375, 0.5, 0.375, 0.5, 0.375, 0.5, 0.375, 0.5, 0.375, 0.5, 0.375, 0.5, 0.375, 0.5, 0.375, 0.75, 0.375, 0.75, 0.375, 0.5, 0.375, 0.5, 0.375, 0.75, 0.375, 0.75, 0.375, 0.5, 0.375, 0.5, 0.375, 0.5, 0.375, 0.5, 0.5, 0.5, 0.5, 0.5, 0.375, 0.5, 0.375, 0.75, 0.5, 0.75, 0.5, 0.5, 0.375, 0.875, 0.375, 1.0, 0.5, 1.0, 0.5, 0.875, 0.625, 0.75, 0.625, 0.75, 0.5, 0.75, 0.5, 0.75, 0.375, 0.375, 0.375, 0.5, 0.5, 0.5, 0.5, 0.375, 0.375, 0.25, 0.375, 0.375, 0.5, 0.375, 0.5, 0.25, 0.375, 0.75, 0.375, 0.875, 0.5, 0.875, 0.5, 0.75, 0.625, 0.5, 0.625, 0.75, 0.75, 0.75, 0.75, 0.5, 0.375, 0.875, 0.375, 0.875, 0.375, 1.0, 0.375, 1.0, 0.5, 0.75, 0.5, 0.875, 0.625, 0.875, 0.625, 0.75, 0.5, 0.25, 0.5, 0.375, 0.625, 0.375, 0.625, 0.25, 0.375, 0.375, 0.375, 0.375, 0.375, 0.5, 0.375, 0.5, 0.375, 0.25, 0.375, 0.25, 0.375, 0.375, 0.375, 0.375, 0.375, 0.375, 0.375, 0.375, 0.375, 0.5, 0.375, 0.5, 0.375, 0.25, 0.375, 0.25, 0.375, 0.375, 0.375, 0.375, 0.375, 0.5, 0.375, 0.5, 0.375, 0.75, 0.375, 0.75, 0.375, 0.875, 0.375, 0.875, 0.375, 1.0, 0.375, 1.0, 0.375, 0.0, 0.375, 0.0, 0.375, 0.25, 0.375, 0.25, 0.375, 0.5, 0.375, 0.5, 0.375, 0.75, 0.375, 0.75, 0.375, 0.875, 0.375, 0.875, 0.375, 1.0, 0.375, 1.0, 0.375, 0.75, 0.375, 0.75, 0.375, 0.875, 0.375, 0.875, 0.375, 0.5, 0.375, 0.5, 0.375, 0.75, 0.375, 0.75, 0.375, 0.5, 0.375, 0.5, 0.375, 0.75, 0.375, 0.75, 0.375, 0.25, 0.375, 0.25, 0.375, 0.375, 0.375, 0.375, 0.375, 0.25, 0.375, 0.25, 0.375, 0.375, 0.375, 0.375, 0.375, 0.375, 0.375, 0.375, 0.375, 0.5, 0.375, 0.5, 0.375, 0.375, 0.375, 0.375, 0.375, 0.5, 0.375, 0.5, 0.375, 0.875, 0.375, 0.875, 0.375, 1.0, 0.375, 1.0, 0.375, 0.875, 0.375, 0.875, 0.375, 1.0, 0.375, 1.0, 0.375, 0.75, 0.375, 0.75, 0.375, 0.875, 0.375, 0.875, 0.375, 0.75, 0.375, 0.75, 0.375, 0.875, 0.375, 0.875, 0.375, 0.75, 0.375, 0.75, 0.375, 0.875, 0.375, 0.875, 0.375, 0.75, 0.375, 0.75, 0.375, 0.875, 0.375, 0.875, 0.375, 0.875, 0.375, 0.875, 0.375, 1.0, 0.375, 1.0, 0.375, 0.875, 0.375, 0.875, 0.375, 1.0, 0.375, 1.0, 0.375, 0.5, 0.375, 0.5, 0.375, 0.75, 0.375, 0.75, 0.375, 0.5, 0.375, 0.5, 0.375, 0.75, 0.375, 0.75, 0.375, 0.25, 0.375, 0.25, 0.375, 0.375, 0.375, 0.375, 0.375, 0.25, 0.375, 0.25, 0.375, 0.375, 0.375, 0.375, 0.375, 0.375, 0.375, 0.375, 0.375, 0.5, 0.375, 0.5, 0.375, 0.375, 0.375, 0.375, 0.375, 0.5, 0.375, 0.5, 0.375, 0.5, 0.375, 0.5, 0.375, 0.75, 0.375, 0.75, 0.375, 0.375, 0.375, 0.375, 0.375, 0.5, 0.375, 0.5, 0.375, 0.75, 0.375, 0.75, 0.375, 0.875, 0.375, 0.875, 0.375, 0.25, 0.375, 0.25, 0.375, 0.375, 0.375, 0.375, 0.375, 0.375, 0.375, 0.375, 0.375, 0.5, 0.375, 0.5, 0.375, 0.5, 0.375, 0.5, 0.375, 0.75, 0.375, 0.75, 0.375, 0.75, 0.375, 0.75, 0.375, 0.875, 0.375, 0.875, 0.375, 0.875, 0.375, 0.875, 0.375, 1.0, 0.375, 1.0, 0.375, 0.0, 0.375, 0.0, 0.375, 0.25, 0.375, 0.25, 0.375, 0.875, 0.375, 0.875, 0.375, 1.0, 0.375, 1.0, 0.375, 0.75, 0.375, 0.75, 0.375, 0.875, 0.375, 0.875, 0.375, 0.25, 0.375, 0.25, 0.375, 0.375, 0.375, 0.375, 0.375, 0.5, 0.375, 0.5, 0.375, 0.75, 0.375, 0.75, 0.375, 0.375, 0.375, 0.375, 0.375, 0.5, 0.375, 0.5, 0.375, 0.25, 0.375, 0.25, 0.375, 0.375, 0.375, 0.375, 0.375, 0.375, 0.375, 0.375, 0.375, 0.5, 0.375, 0.5, 0.375, 0.5, 0.375, 0.5, 0.375, 0.75, 0.375, 0.75, 0.375, 0.0, 0.375, 0.0, 0.375, 0.25, 0.375, 0.25, 0.25, 0.5, 0.25, 0.75, 0.375, 0.75, 0.375, 0.5, 0.125, 0.5, 0.125, 0.75, 0.25, 0.75, 0.25, 0.5, 0.375, 0.0, 0.375, 0.0, 0.375, 0.25, 0.375, 0.25, 0.375, 0.875, 0.375, 0.875, 0.375, 1.0, 0.375, 1.0, 0.375, 0.75, 0.375, 0.75, 0.375, 0.875, 0.375, 0.875, 0.375, 0.25, 0.375, 0.25, 0.375, 0.375, 0.375, 0.375, 0.375, 0.25, 0.375, 0.25, 0.375, 0.375, 0.375, 0.375, 0.375, 0.25, 0.375, 0.25, 0.375, 0.375, 0.375, 0.375, 0.375, 0.25, 0.375, 0.25, 0.375, 0.375, 0.375, 0.375, 0.375, 0.75, 0.375, 0.75, 0.375, 0.875, 0.375, 0.875, 0.375, 0.75, 0.375, 0.75, 0.375, 0.875, 0.375, 0.875, 0.375, 0.75, 0.375, 0.75, 0.375, 0.875, 0.375, 0.875, 0.375, 0.875, 0.375, 0.875, 0.375, 1.0, 0.375, 1.0, 0.375, 0.875, 0.375, 0.875, 0.375, 1.0, 0.375, 1.0, 0.375, 0.875, 0.375, 0.875, 0.375, 1.0, 0.375, 1.0, 0.375, 0.0, 0.375, 0.0, 0.375, 0.25, 0.375, 0.25, 0.375, 0.0, 0.375, 0.0, 0.375, 0.25, 0.375, 0.25, 0.375, 0.0, 0.375, 0.0, 0.375, 0.25, 0.375, 0.25, 0.375, 0.375, 0.375, 0.375, 0.375, 0.5, 0.375, 0.5, 0.375, 0.375, 0.375, 0.375, 0.375, 0.5, 0.375, 0.5, 0.375, 0.375, 0.375, 0.375, 0.375, 0.5, 0.375, 0.5, 0.375, 0.5, 0.375, 0.5, 0.375, 0.75, 0.375, 0.75, 0.375, 0.5, 0.375, 0.5, 0.375, 0.75, 0.375, 0.75, 0.375, 0.5, 0.375, 0.5, 0.375, 0.75, 0.375, 0.75, 0.375, 0.0, 0.375, 0.0, 0.375, 0.25, 0.375, 0.25, 0.375, 0.0, 0.375, 0.0, 0.375, 0.25, 0.375, 0.25, 0.375, 0.0, 0.375, 0.0, 0.375, 0.25, 0.375, 0.25, 0.375, 0.5, 0.375, 0.5, 0.375, 0.75, 0.375, 0.75, 0.375, 0.5, 0.375, 0.5, 0.375, 0.75, 0.375, 0.75, 0.375, 0.5, 0.375, 0.5, 0.375, 0.75, 0.375, 0.75, 0.375, 0.375, 0.375, 0.375, 0.375, 0.5, 0.375, 0.5, 0.375, 0.375, 0.375, 0.375, 0.375, 0.5, 0.375, 0.5, 0.375, 0.375, 0.375, 0.375, 0.375, 0.5, 0.375, 0.5, 0.375, 0.25, 0.375, 0.25, 0.375, 0.375, 0.375, 0.375, 0.375, 0.25, 0.375, 0.25, 0.375, 0.375, 0.375, 0.375, 0.375, 0.25, 0.375, 0.25, 0.375, 0.375, 0.375, 0.375, 0.375, 0.875, 0.375, 0.875, 0.375, 1.0, 0.375, 1.0, 0.375, 0.875, 0.375, 0.875, 0.375, 1.0, 0.375, 1.0, 0.375, 0.875, 0.375, 0.875, 0.375, 1.0, 0.375, 1.0, 0.375, 0.75, 0.375, 0.75, 0.375, 0.875, 0.375, 0.875, 0.375, 0.75, 0.375, 0.75, 0.375, 0.875, 0.375, 0.875, 0.375, 0.75, 0.375, 0.75, 0.375, 0.875, 0.375, 0.875, 0.375, 0.25, 0.375, 0.25, 0.375, 0.375, 0.375, 0.375, 0.375, 0.25, 0.375, 0.25, 0.375, 0.375, 0.375, 0.375, 0.375, 0.75, 0.375, 0.75, 0.375, 0.875, 0.375, 0.875, 0.375, 0.75, 0.375, 0.75, 0.375, 0.875, 0.375, 0.875, 0.375, 0.875, 0.375, 0.875, 0.375, 1.0, 0.375, 1.0, 0.375, 0.875, 0.375, 0.875, 0.375, 1.0, 0.375, 1.0, 0.375, 0.0, 0.375, 0.0, 0.375, 0.25, 0.375, 0.25, 0.375, 0.0, 0.375, 0.0, 0.375, 0.25, 0.375, 0.25, 0.375, 0.375, 0.375, 0.375, 0.375, 0.5, 0.375, 0.5, 0.375, 0.375, 0.375, 0.375, 0.375, 0.5, 0.375, 0.5, 0.375, 0.5, 0.375, 0.5, 0.375, 0.75, 0.375, 0.75, 0.375, 0.5, 0.375, 0.5, 0.375, 0.75, 0.375, 0.75, 0.375, 0.5, 0.375, 0.5, 0.375, 0.75, 0.375, 0.75, 0.375, 0.375, 0.375, 0.375, 0.375, 0.5, 0.375, 0.5, 0.375, 0.0, 0.375, 0.0, 0.375, 0.25, 0.375, 0.25, 0.375, 0.875, 0.375, 0.875, 0.375, 1.0, 0.375, 1.0, 0.375, 0.75, 0.375, 0.75, 0.375, 0.875, 0.375, 0.875, 0.375, 0.25, 0.375, 0.25, 0.375, 0.375, 0.375, 0.375, 0.75, 0.5, 0.75, 0.75, 0.875, 0.75, 0.875, 0.5, 0.625, 1.0, 0.625, 1.0, 0.625, 0.875, 0.625, 0.875, 0.625, 0.375, 0.625, 0.375, 0.625, 0.25, 0.625, 0.25, 0.75, 0.75, 0.75, 0.75, 0.75, 0.5, 0.75, 0.5, 0.75, 0.75, 0.75, 0.75, 0.75, 0.5, 0.75, 0.5, 0.75, 0.75, 0.75, 0.75, 0.75, 0.5, 0.75, 0.5, 0.75, 0.75, 0.75, 0.75, 0.75, 0.5, 0.75, 0.5, 0.625, 0.375, 0.625, 0.375, 0.625, 0.25, 0.625, 0.25, 0.625, 0.375, 0.625, 0.375, 0.625, 0.25, 0.625, 0.25, 0.625, 0.375, 0.625, 0.375, 0.625, 0.25, 0.625, 0.25, 0.625, 1.0, 0.625, 1.0, 0.625, 0.875, 0.625, 0.875, 0.625, 1.0, 0.625, 1.0, 0.625, 0.875, 0.625, 0.875, 0.625, 1.0, 0.625, 1.0, 0.625, 0.875, 0.625, 0.875, 0.625, 1.0, 0.625, 1.0, 0.625, 0.875, 0.625, 0.875, 0.625, 0.375, 0.625, 0.375, 0.625, 0.25, 0.625, 0.25, 0.75, 0.75, 0.75, 0.75, 0.75, 0.5, 0.75, 0.5, 0.625, 1.0, 0.625, 0.875, 0.625, 0.875, 0.625, 1.0, 0.625, 0.375, 0.625, 0.25, 0.625, 0.25, 0.625, 0.375, 0.75, 0.75, 0.75, 0.5, 0.75, 0.5, 0.75, 0.75])
me_cube_007.use_remesh_fix_poles = True
me_cube_007.use_remesh_preserve_attributes = False
me_cube_007.use_mirror_vertex_groups = False
me_cube_007.update()
me_cube_008 = bpy.data.meshes.new('Cube.008')
me_cube_008.from_pydata([(-0.8455, -1.0, -0.8352), (-0.7873, -1.0, 1.256), (-0.8455, 1.0, -0.8352), (-0.7873, 1.0, 1.256), (1.286, -1.0, -0.7548), (0.8664, -1.0, 0.862), (1.286, 1.0, -0.7548), (0.8664, 1.0, 0.862), (1.391, 1.0, 0.8815), (2.374, 1.0, 0.05057), (2.374, -1.0, 0.05057), (1.391, -1.0, 0.8815), (2.399, -1.0, -1.587), (2.399, 1.0, -1.587), (3.021, -1.0, -0.6261), (3.021, 1.0, -0.6261), (4.075, -1.0, -2.765), (4.075, 1.0, -2.765), (4.804, -1.0, -2.32), (4.804, 1.0, -2.32), (4.765, -1.0, -4.124), (4.765, 1.0, -4.124), (6.19, -1.0, -3.923), (6.19, 1.0, -3.923), (2.687, 1.0, -2.057), (3.213, 1.0, -2.327), (3.685, 1.0, -2.491), (3.685, -1.0, -2.491), (3.213, -1.0, -2.327), (2.687, -1.0, -2.057), (3.527, 1.0, -0.8358), (3.961, 1.0, -1.408), (4.389, 1.0, -1.926), (3.527, -1.0, -0.8358), (3.961, -1.0, -1.408), (4.389, -1.0, -1.926), (1.544, 1.0, -1.151), (1.945, 1.0, -1.446), (1.945, -1.0, -1.446), (1.544, -1.0, -1.151), (2.632, 1.0, -0.1807), (2.766, 1.0, -0.4664), (2.766, -1.0, -0.4664), (2.632, -1.0, -0.1807), (-0.8455, -1.0, 0.0), (-0.8455, 1.0, 0.0), (1.076, 1.0, 0.05357), (1.076, -1.0, 0.05357), (2.043, 1.0, 0.5719), (2.043, -1.0, 0.5719), (0.2205, 1.0, -0.795), (-0.06664, 1.0, 1.291), (0.2205, -1.0, -0.795), (-0.06664, -1.0, 1.291), (0.1155, -1.0, 0.02679), (0.1155, 1.0, 0.02679), (-0.7968, 1.0, -2.126), (-0.7968, -1.0, -2.126), (0.2691, 1.0, -2.086), (0.8155, -1.0, -2.125), (0.8155, 1.0, -2.125), (0.2691, -1.0, -2.086), (-0.7338, 1.0, -3.799), (-0.7338, -1.0, -3.799), (0.3322, 1.0, -3.759), (1.398, -1.0, -3.719), (1.398, 1.0, -3.719), (0.3322, -1.0, -3.759), (-0.8293, -1.0, -1.266), (-0.813, -1.0, -1.696), (0.2529, -1.0, -1.656), (0.2367, -1.0, -1.225), (1.185, -1.0, -1.673), (1.386, -1.0, -1.207), (1.386, 1.0, -1.207), (1.185, 1.0, -1.673), (0.2529, 1.0, -1.656), (0.2367, 1.0, -1.225), (-0.813, 1.0, -1.696), (-0.8293, 1.0, -1.266), (0.2902, 1.0, -2.644), (0.3112, 1.0, -3.201), (-0.7548, 1.0, -3.241), (-0.7758, 1.0, -2.684), (0.8415, 1.0, -2.622), (1.204, 1.0, -3.187), (0.8415, -1.0, -2.622), (1.204, -1.0, -3.187), (-0.7548, -1.0, -3.241), (-0.7758, -1.0, -2.684), (0.3112, -1.0, -3.201), (0.2902, -1.0, -2.644), (-0.7146, 1.0, -4.308), (-0.7146, -1.0, -4.308), (0.3514, 1.0, -4.268), (1.635, -1.0, -4.213), (1.635, 1.0, -4.213), (0.3514, -1.0, -4.268), (0.2418, 1.0, -7.704), (0.2418, -1.0, -7.704), (1.085, 1.0, -7.415), (1.939, -1.0, -7.204), (1.939, 1.0, -7.204), (1.085, -1.0, -7.415), (0.8178, 1.0, -10.66), (0.8178, -1.0, -10.66), (1.937, 1.0, -10.49), (2.857, -1.0, -10.28), (2.857, 1.0, -10.28), (1.937, -1.0, -10.49), (1.58, 1.0, -12.25), (1.58, -1.0, -12.25), (2.385, 1.0, -12.26), (3.251, -1.0, -11.59), (3.251, 1.0, -11.59), (2.385, -1.0, -12.26), (1.923, 1.0, -4.94), (1.981, 1.0, -5.692), (1.898, 1.0, -6.419), (0.9014, 1.0, -6.628), (0.7181, 1.0, -5.841), (0.5347, 1.0, -5.055), (1.923, -1.0, -4.94), (1.981, -1.0, -5.692), (1.898, -1.0, -6.419), (-0.7227, 1.0, -5.161), (-0.6072, 1.0, -6.142), (-0.1209, 1.0, -6.987), (-0.1209, -1.0, -6.987), (-0.6072, -1.0, -6.142), (-0.7227, -1.0, -5.161), (0.9014, -1.0, -6.628), (0.7181, -1.0, -5.841), (0.5347, -1.0, -5.055), (0.2869, -1.0, -8.489), (0.5751, -1.0, -9.229), (0.6738, -1.0, -9.923), (1.724, -1.0, -9.718), (1.511, -1.0, -8.951), (1.298, -1.0, -8.183), (2.804, -1.0, -9.416), (2.559, -1.0, -8.666), (2.411, -1.0, -7.941), (1.298, 1.0, -8.183), (1.511, 1.0, -8.951), (1.724, 1.0, -9.718), (0.6738, 1.0, -9.923), (0.5751, 1.0, -9.229), (0.2869, 1.0, -8.489), (2.411, 1.0, -7.941), (2.559, 1.0, -8.666), (2.804, 1.0, -9.416), (2.762, 1.0, -10.77), (3.12, 1.0, -11.15), (2.236, 1.0, -11.67), (2.086, 1.0, -11.08), (2.762, -1.0, -10.77), (3.12, -1.0, -11.15), (1.398, 1.0, -11.08), (1.377, 1.0, -11.77), (1.377, -1.0, -11.77), (1.398, -1.0, -11.08), (2.236, -1.0, -11.67), (2.086, -1.0, -11.08), (1.976, 1.0, -10.64), (1.33, -1.0, -10.72), (1.976, -1.0, -10.64), (2.541, 1.0, -10.48), (2.541, -1.0, -10.48), (1.33, 1.0, -10.72), (-0.836, -1.0, 3.327), (-0.836, 1.0, 3.327), (-0.3133, -1.0, 3.23), (-0.3133, 1.0, 3.23), (-0.8084, -1.0, 1.802), (-0.8295, -1.0, 2.349), (-0.8507, -1.0, 2.895), (-0.8507, 1.0, 2.895), (-0.8295, 1.0, 2.349), (-0.8084, 1.0, 1.802), (-0.05438, -1.0, 1.861), (-0.01112, -1.0, 2.36), (-0.05848, -1.0, 2.884), (-0.05848, 1.0, 2.884), (-0.01112, 1.0, 2.36), (-0.05438, 1.0, 1.861)], [], [(44, 1, 3, 45), (55, 51, 7, 46), (47, 4, 10, 49), (54, 53, 1, 44), (72, 70, 61, 59), (177, 176, 170, 171), (48, 8, 11, 49), (38, 37, 13, 12), (7, 5, 11, 8), (46, 7, 8, 48), (27, 26, 17, 16), (37, 41, 15, 13), (42, 38, 12, 14), (41, 42, 14, 15), (17, 19, 23, 21), (26, 32, 19, 17), (32, 35, 18, 19), (35, 27, 16, 18), (20, 21, 23, 22), (19, 18, 22, 23), (18, 16, 20, 22), (16, 17, 21, 20), (14, 12, 29, 33), (33, 29, 28, 34), (34, 28, 27, 35), (15, 14, 33, 30), (30, 33, 34, 31), (31, 34, 35, 32), (13, 15, 30, 24), (24, 30, 31, 25), (25, 31, 32, 26), (12, 13, 24, 29), (29, 24, 25, 28), (28, 25, 26, 27), (9, 10, 43, 40), (40, 43, 42, 41), (10, 4, 39, 43), (43, 39, 38, 42), (6, 9, 40, 36), (36, 40, 41, 37), (4, 6, 36, 39), (39, 36, 37, 38), (6, 46, 48, 9), (9, 48, 49, 10), (52, 54, 44, 0), (5, 47, 49, 11), (50, 55, 46, 6), (0, 44, 45, 2), (2, 45, 55, 50), (4, 47, 54, 52), (7, 51, 53, 5), (70, 69, 57, 61), (47, 5, 53, 54), (45, 3, 51, 55), (81, 85, 66, 64), (82, 81, 64, 62), (76, 75, 60, 58), (78, 76, 58, 56), (69, 78, 56, 57), (75, 72, 59, 60), (67, 63, 93, 97), (63, 62, 92, 93), (85, 87, 65, 66), (88, 82, 62, 63), (90, 88, 63, 67), (87, 90, 67, 65), (6, 4, 73, 74), (74, 73, 72, 75), (0, 2, 79, 68), (68, 79, 78, 69), (2, 50, 77, 79), (79, 77, 76, 78), (50, 6, 74, 77), (77, 74, 75, 76), (52, 0, 68, 71), (71, 68, 69, 70), (4, 52, 71, 73), (73, 71, 70, 72), (59, 61, 91, 86), (86, 91, 90, 87), (61, 57, 89, 91), (91, 89, 88, 90), (57, 56, 83, 89), (89, 83, 82, 88), (60, 59, 86, 84), (84, 86, 87, 85), (56, 58, 80, 83), (83, 80, 81, 82), (58, 60, 84, 80), (80, 84, 85, 81), (118, 124, 101, 102), (119, 118, 102, 100), (65, 67, 97, 95), (62, 64, 94, 92), (64, 66, 96, 94), (66, 65, 95, 96), (140, 137, 109, 107), (137, 136, 105, 109), (128, 127, 98, 99), (131, 128, 99, 103), (124, 131, 103, 101), (127, 119, 100, 98), (153, 157, 113, 114), (154, 153, 114, 112), (146, 145, 106, 104), (145, 151, 108, 106), (151, 140, 107, 108), (136, 146, 104, 105), (112, 114, 113, 115), (110, 112, 115, 111), (160, 159, 110, 111), (162, 160, 111, 115), (157, 162, 115, 113), (159, 154, 112, 110), (92, 94, 121, 125), (125, 121, 120, 126), (126, 120, 119, 127), (95, 97, 133, 122), (122, 133, 132, 123), (123, 132, 131, 124), (97, 93, 130, 133), (133, 130, 129, 132), (132, 129, 128, 131), (93, 92, 125, 130), (130, 125, 126, 129), (129, 126, 127, 128), (94, 96, 116, 121), (121, 116, 117, 120), (120, 117, 118, 119), (96, 95, 122, 116), (116, 122, 123, 117), (117, 123, 124, 118), (99, 98, 148, 134), (134, 148, 147, 135), (135, 147, 146, 136), (102, 101, 142, 149), (149, 142, 141, 150), (150, 141, 140, 151), (100, 102, 149, 143), (143, 149, 150, 144), (144, 150, 151, 145), (98, 100, 143, 148), (148, 143, 144, 147), (147, 144, 145, 146), (103, 99, 134, 139), (139, 134, 135, 138), (138, 135, 136, 137), (101, 103, 139, 142), (142, 139, 138, 141), (141, 138, 137, 140), (169, 164, 155, 158), (158, 155, 154, 159), (168, 166, 163, 156), (156, 163, 162, 157), (166, 165, 161, 163), (163, 161, 160, 162), (165, 169, 158, 161), (161, 158, 159, 160), (164, 167, 152, 155), (155, 152, 153, 154), (167, 168, 156, 152), (152, 156, 157, 153), (108, 107, 168, 167), (106, 108, 167, 164), (105, 104, 169, 165), (109, 105, 165, 166), (107, 109, 166, 168), (104, 106, 164, 169), (173, 171, 170, 172), (176, 182, 172, 170), (183, 177, 171, 173), (182, 183, 173, 172), (53, 51, 185, 180), (180, 185, 184, 181), (181, 184, 183, 182), (51, 3, 179, 185), (185, 179, 178, 184), (184, 178, 177, 183), (1, 53, 180, 174), (174, 180, 181, 175), (175, 181, 182, 176), (3, 1, 174, 179), (179, 174, 175, 178), (178, 175, 176, 177)])
_uv = me_cube_008.uv_layers.new(name='UVMap')
_uv.uv.foreach_set('vector', [0.5, 0.0, 0.625, 0.0, 0.625, 0.25, 0.5, 0.25, 0.5, 0.375, 0.625, 0.375, 0.625, 0.5, 0.5, 0.5, 0.5, 0.75, 0.375, 0.75, 0.375, 0.75, 0.5, 0.75, 0.5, 0.875, 0.625, 0.875, 0.625, 1.0, 0.5, 1.0, 0.375, 0.75, 0.375, 0.875, 0.375, 0.875, 0.375, 0.75, 0.625, 0.25, 0.625, 0.0, 0.625, 0.0, 0.625, 0.25, 0.5, 0.5, 0.625, 0.5, 0.625, 0.75, 0.5, 0.75, 0.375, 0.75, 0.375, 0.5, 0.375, 0.5, 0.375, 0.75, 0.625, 0.5, 0.625, 0.75, 0.625, 0.75, 0.625, 0.5, 0.5, 0.5, 0.625, 0.5, 0.625, 0.5, 0.5, 0.5, 0.375, 0.75, 0.375, 0.5, 0.375, 0.5, 0.375, 0.75, 0.375, 0.5, 0.375, 0.5, 0.375, 0.5, 0.375, 0.5, 0.375, 0.75, 0.375, 0.75, 0.375, 0.75, 0.375, 0.75, 0.375, 0.5, 0.375, 0.75, 0.375, 0.75, 0.375, 0.5, 0.375, 0.5, 0.375, 0.5, 0.375, 0.5, 0.375, 0.5, 0.375, 0.5, 0.375, 0.5, 0.375, 0.5, 0.375, 0.5, 0.375, 0.5, 0.375, 0.75, 0.375, 0.75, 0.375, 0.5, 0.375, 0.75, 0.375, 0.75, 0.375, 0.75, 0.375, 0.75, 0.375, 0.75, 0.375, 0.5, 0.375, 0.5, 0.375, 0.75, 0.375, 0.5, 0.375, 0.75, 0.375, 0.75, 0.375, 0.5, 0.375, 0.75, 0.375, 0.75, 0.375, 0.75, 0.375, 0.75, 0.375, 0.75, 0.375, 0.5, 0.375, 0.5, 0.375, 0.75, 0.375, 0.75, 0.375, 0.75, 0.375, 0.75, 0.375, 0.75, 0.375, 0.75, 0.375, 0.75, 0.375, 0.75, 0.375, 0.75, 0.375, 0.75, 0.375, 0.75, 0.375, 0.75, 0.375, 0.75, 0.375, 0.5, 0.375, 0.75, 0.375, 0.75, 0.375, 0.5, 0.375, 0.5, 0.375, 0.75, 0.375, 0.75, 0.375, 0.5, 0.375, 0.5, 0.375, 0.75, 0.375, 0.75, 0.375, 0.5, 0.375, 0.5, 0.375, 0.5, 0.375, 0.5, 0.375, 0.5, 0.375, 0.5, 0.375, 0.5, 0.375, 0.5, 0.375, 0.5, 0.375, 0.5, 0.375, 0.5, 0.375, 0.5, 0.375, 0.5, 0.375, 0.75, 0.375, 0.5, 0.375, 0.5, 0.375, 0.75, 0.375, 0.75, 0.375, 0.5, 0.375, 0.5, 0.375, 0.75, 0.375, 0.75, 0.375, 0.5, 0.375, 0.5, 0.375, 0.75, 0.375, 0.5, 0.375, 0.75, 0.375, 0.75, 0.375, 0.5, 0.375, 0.5, 0.375, 0.75, 0.375, 0.75, 0.375, 0.5, 0.375, 0.75, 0.375, 0.75, 0.375, 0.75, 0.375, 0.75, 0.375, 0.75, 0.375, 0.75, 0.375, 0.75, 0.375, 0.75, 0.375, 0.5, 0.375, 0.5, 0.375, 0.5, 0.375, 0.5, 0.375, 0.5, 0.375, 0.5, 0.375, 0.5, 0.375, 0.5, 0.375, 0.75, 0.375, 0.5, 0.375, 0.5, 0.375, 0.75, 0.375, 0.75, 0.375, 0.5, 0.375, 0.5, 0.375, 0.75, 0.375, 0.5, 0.5, 0.5, 0.5, 0.5, 0.375, 0.5, 0.375, 0.5, 0.5, 0.5, 0.5, 0.75, 0.375, 0.75, 0.375, 0.875, 0.5, 0.875, 0.5, 1.0, 0.375, 1.0, 0.625, 0.75, 0.5, 0.75, 0.5, 0.75, 0.625, 0.75, 0.375, 0.375, 0.5, 0.375, 0.5, 0.5, 0.375, 0.5, 0.375, 0.0, 0.5, 0.0, 0.5, 0.25, 0.375, 0.25, 0.375, 0.25, 0.5, 0.25, 0.5, 0.375, 0.375, 0.375, 0.375, 0.75, 0.5, 0.75, 0.5, 0.875, 0.375, 0.875, 0.625, 0.5, 0.75, 0.5, 0.75, 0.75, 0.625, 0.75, 0.375, 0.875, 0.375, 1.0, 0.375, 1.0, 0.375, 0.875, 0.5, 0.75, 0.625, 0.75, 0.625, 0.875, 0.5, 0.875, 0.5, 0.25, 0.625, 0.25, 0.625, 0.375, 0.5, 0.375, 0.375, 0.375, 0.375, 0.5, 0.375, 0.5, 0.375, 0.375, 0.375, 0.25, 0.375, 0.375, 0.375, 0.375, 0.375, 0.25, 0.375, 0.375, 0.375, 0.5, 0.375, 0.5, 0.375, 0.375, 0.375, 0.25, 0.375, 0.375, 0.375, 0.375, 0.375, 0.25, 0.375, 0.0, 0.375, 0.25, 0.375, 0.25, 0.375, 0.0, 0.375, 0.5, 0.375, 0.75, 0.375, 0.75, 0.375, 0.5, 0.375, 0.875, 0.375, 1.0, 0.375, 1.0, 0.375, 0.875, 0.375, 0.0, 0.375, 0.25, 0.375, 0.25, 0.375, 0.0, 0.375, 0.5, 0.375, 0.75, 0.375, 0.75, 0.375, 0.5, 0.375, 0.0, 0.375, 0.25, 0.375, 0.25, 0.375, 0.0, 0.375, 0.875, 0.375, 1.0, 0.375, 1.0, 0.375, 0.875, 0.375, 0.75, 0.375, 0.875, 0.375, 0.875, 0.375, 0.75, 0.375, 0.5, 0.375, 0.75, 0.375, 0.75, 0.375, 0.5, 0.375, 0.5, 0.375, 0.75, 0.375, 0.75, 0.375, 0.5, 0.375, 0.0, 0.375, 0.25, 0.375, 0.25, 0.375, 0.0, 0.375, 0.0, 0.375, 0.25, 0.375, 0.25, 0.375, 0.0, 0.375, 0.25, 0.375, 0.375, 0.375, 0.375, 0.375, 0.25, 0.375, 0.25, 0.375, 0.375, 0.375, 0.375, 0.375, 0.25, 0.375, 0.375, 0.375, 0.5, 0.375, 0.5, 0.375, 0.375, 0.375, 0.375, 0.375, 0.5, 0.375, 0.5, 0.375, 0.375, 0.375, 0.875, 0.375, 1.0, 0.375, 1.0, 0.375, 0.875, 0.375, 0.875, 0.375, 1.0, 0.375, 1.0, 0.375, 0.875, 0.375, 0.75, 0.375, 0.875, 0.375, 0.875, 0.375, 0.75, 0.375, 0.75, 0.375, 0.875, 0.375, 0.875, 0.375, 0.75, 0.375, 0.75, 0.375, 0.875, 0.375, 0.875, 0.375, 0.75, 0.375, 0.75, 0.375, 0.875, 0.375, 0.875, 0.375, 0.75, 0.375, 0.875, 0.375, 1.0, 0.375, 1.0, 0.375, 0.875, 0.375, 0.875, 0.375, 1.0, 0.375, 1.0, 0.375, 0.875, 0.375, 0.0, 0.375, 0.25, 0.375, 0.25, 0.375, 0.0, 0.375, 0.0, 0.375, 0.25, 0.375, 0.25, 0.375, 0.0, 0.375, 0.5, 0.375, 0.75, 0.375, 0.75, 0.375, 0.5, 0.375, 0.5, 0.375, 0.75, 0.375, 0.75, 0.375, 0.5, 0.375, 0.25, 0.375, 0.375, 0.375, 0.375, 0.375, 0.25, 0.375, 0.25, 0.375, 0.375, 0.375, 0.375, 0.375, 0.25, 0.375, 0.375, 0.375, 0.5, 0.375, 0.5, 0.375, 0.375, 0.375, 0.375, 0.375, 0.5, 0.375, 0.5, 0.375, 0.375, 0.375, 0.5, 0.375, 0.75, 0.375, 0.75, 0.375, 0.5, 0.375, 0.375, 0.375, 0.5, 0.375, 0.5, 0.375, 0.375, 0.375, 0.75, 0.375, 0.875, 0.375, 0.875, 0.375, 0.75, 0.375, 0.25, 0.375, 0.375, 0.375, 0.375, 0.375, 0.25, 0.375, 0.375, 0.375, 0.5, 0.375, 0.5, 0.375, 0.375, 0.375, 0.5, 0.375, 0.75, 0.375, 0.75, 0.375, 0.5, 0.375, 0.75, 0.375, 0.875, 0.375, 0.875, 0.375, 0.75, 0.375, 0.875, 0.375, 1.0, 0.375, 1.0, 0.375, 0.875, 0.375, 0.0, 0.375, 0.25, 0.375, 0.25, 0.375, 0.0, 0.375, 0.875, 0.375, 1.0, 0.375, 1.0, 0.375, 0.875, 0.375, 0.75, 0.375, 0.875, 0.375, 0.875, 0.375, 0.75, 0.375, 0.25, 0.375, 0.375, 0.375, 0.375, 0.375, 0.25, 0.375, 0.5, 0.375, 0.75, 0.375, 0.75, 0.375, 0.5, 0.375, 0.375, 0.375, 0.5, 0.375, 0.5, 0.375, 0.375, 0.375, 0.25, 0.375, 0.375, 0.375, 0.375, 0.375, 0.25, 0.375, 0.375, 0.375, 0.5, 0.375, 0.5, 0.375, 0.375, 0.375, 0.5, 0.375, 0.75, 0.375, 0.75, 0.375, 0.5, 0.375, 0.0, 0.375, 0.25, 0.375, 0.25, 0.375, 0.0, 0.25, 0.5, 0.375, 0.5, 0.375, 0.75, 0.25, 0.75, 0.125, 0.5, 0.25, 0.5, 0.25, 0.75, 0.125, 0.75, 0.375, 0.0, 0.375, 0.25, 0.375, 0.25, 0.375, 0.0, 0.375, 0.875, 0.375, 1.0, 0.375, 1.0, 0.375, 0.875, 0.375, 0.75, 0.375, 0.875, 0.375, 0.875, 0.375, 0.75, 0.375, 0.25, 0.375, 0.375, 0.375, 0.375, 0.375, 0.25, 0.375, 0.25, 0.375, 0.375, 0.375, 0.375, 0.375, 0.25, 0.375, 0.25, 0.375, 0.375, 0.375, 0.375, 0.375, 0.25, 0.375, 0.25, 0.375, 0.375, 0.375, 0.375, 0.375, 0.25, 0.375, 0.75, 0.375, 0.875, 0.375, 0.875, 0.375, 0.75, 0.375, 0.75, 0.375, 0.875, 0.375, 0.875, 0.375, 0.75, 0.375, 0.75, 0.375, 0.875, 0.375, 0.875, 0.375, 0.75, 0.375, 0.875, 0.375, 1.0, 0.375, 1.0, 0.375, 0.875, 0.375, 0.875, 0.375, 1.0, 0.375, 1.0, 0.375, 0.875, 0.375, 0.875, 0.375, 1.0, 0.375, 1.0, 0.375, 0.875, 0.375, 0.0, 0.375, 0.25, 0.375, 0.25, 0.375, 0.0, 0.375, 0.0, 0.375, 0.25, 0.375, 0.25, 0.375, 0.0, 0.375, 0.0, 0.375, 0.25, 0.375, 0.25, 0.375, 0.0, 0.375, 0.375, 0.375, 0.5, 0.375, 0.5, 0.375, 0.375, 0.375, 0.375, 0.375, 0.5, 0.375, 0.5, 0.375, 0.375, 0.375, 0.375, 0.375, 0.5, 0.375, 0.5, 0.375, 0.375, 0.375, 0.5, 0.375, 0.75, 0.375, 0.75, 0.375, 0.5, 0.375, 0.5, 0.375, 0.75, 0.375, 0.75, 0.375, 0.5, 0.375, 0.5, 0.375, 0.75, 0.375, 0.75, 0.375, 0.5, 0.375, 0.0, 0.375, 0.25, 0.375, 0.25, 0.375, 0.0, 0.375, 0.0, 0.375, 0.25, 0.375, 0.25, 0.375, 0.0, 0.375, 0.0, 0.375, 0.25, 0.375, 0.25, 0.375, 0.0, 0.375, 0.5, 0.375, 0.75, 0.375, 0.75, 0.375, 0.5, 0.375, 0.5, 0.375, 0.75, 0.375, 0.75, 0.375, 0.5, 0.375, 0.5, 0.375, 0.75, 0.375, 0.75, 0.375, 0.5, 0.375, 0.375, 0.375, 0.5, 0.375, 0.5, 0.375, 0.375, 0.375, 0.375, 0.375, 0.5, 0.375, 0.5, 0.375, 0.375, 0.375, 0.375, 0.375, 0.5, 0.375, 0.5, 0.375, 0.375, 0.375, 0.25, 0.375, 0.375, 0.375, 0.375, 0.375, 0.25, 0.375, 0.25, 0.375, 0.375, 0.375, 0.375, 0.375, 0.25, 0.375, 0.25, 0.375, 0.375, 0.375, 0.375, 0.375, 0.25, 0.375, 0.875, 0.375, 1.0, 0.375, 1.0, 0.375, 0.875, 0.375, 0.875, 0.375, 1.0, 0.375, 1.0, 0.375, 0.875, 0.375, 0.875, 0.375, 1.0, 0.375, 1.0, 0.375, 0.875, 0.375, 0.75, 0.375, 0.875, 0.375, 0.875, 0.375, 0.75, 0.375, 0.75, 0.375, 0.875, 0.375, 0.875, 0.375, 0.75, 0.375, 0.75, 0.375, 0.875, 0.375, 0.875, 0.375, 0.75, 0.375, 0.25, 0.375, 0.375, 0.375, 0.375, 0.375, 0.25, 0.375, 0.25, 0.375, 0.375, 0.375, 0.375, 0.375, 0.25, 0.375, 0.75, 0.375, 0.875, 0.375, 0.875, 0.375, 0.75, 0.375, 0.75, 0.375, 0.875, 0.375, 0.875, 0.375, 0.75, 0.375, 0.875, 0.375, 1.0, 0.375, 1.0, 0.375, 0.875, 0.375, 0.875, 0.375, 1.0, 0.375, 1.0, 0.375, 0.875, 0.375, 0.0, 0.375, 0.25, 0.375, 0.25, 0.375, 0.0, 0.375, 0.0, 0.375, 0.25, 0.375, 0.25, 0.375, 0.0, 0.375, 0.375, 0.375, 0.5, 0.375, 0.5, 0.375, 0.375, 0.375, 0.375, 0.375, 0.5, 0.375, 0.5, 0.375, 0.375, 0.375, 0.5, 0.375, 0.75, 0.375, 0.75, 0.375, 0.5, 0.375, 0.5, 0.375, 0.75, 0.375, 0.75, 0.375, 0.5, 0.375, 0.5, 0.375, 0.75, 0.375, 0.75, 0.375, 0.5, 0.375, 0.375, 0.375, 0.5, 0.375, 0.5, 0.375, 0.375, 0.375, 0.0, 0.375, 0.25, 0.375, 0.25, 0.375, 0.0, 0.375, 0.875, 0.375, 1.0, 0.375, 1.0, 0.375, 0.875, 0.375, 0.75, 0.375, 0.875, 0.375, 0.875, 0.375, 0.75, 0.375, 0.25, 0.375, 0.375, 0.375, 0.375, 0.375, 0.25, 0.75, 0.5, 0.875, 0.5, 0.875, 0.75, 0.75, 0.75, 0.625, 1.0, 0.625, 0.875, 0.625, 0.875, 0.625, 1.0, 0.625, 0.375, 0.625, 0.25, 0.625, 0.25, 0.625, 0.375, 0.75, 0.75, 0.75, 0.5, 0.75, 0.5, 0.75, 0.75, 0.75, 0.75, 0.75, 0.5, 0.75, 0.5, 0.75, 0.75, 0.75, 0.75, 0.75, 0.5, 0.75, 0.5, 0.75, 0.75, 0.75, 0.75, 0.75, 0.5, 0.75, 0.5, 0.75, 0.75, 0.625, 0.375, 0.625, 0.25, 0.625, 0.25, 0.625, 0.375, 0.625, 0.375, 0.625, 0.25, 0.625, 0.25, 0.625, 0.375, 0.625, 0.375, 0.625, 0.25, 0.625, 0.25, 0.625, 0.375, 0.625, 1.0, 0.625, 0.875, 0.625, 0.875, 0.625, 1.0, 0.625, 1.0, 0.625, 0.875, 0.625, 0.875, 0.625, 1.0, 0.625, 1.0, 0.625, 0.875, 0.625, 0.875, 0.625, 1.0, 0.625, 0.25, 0.625, 0.0, 0.625, 0.0, 0.625, 0.25, 0.625, 0.25, 0.625, 0.0, 0.625, 0.0, 0.625, 0.25, 0.625, 0.25, 0.625, 0.0, 0.625, 0.0, 0.625, 0.25])
me_cube_008.use_remesh_fix_poles = True
me_cube_008.use_remesh_preserve_attributes = False
me_cube_008.use_mirror_vertex_groups = False
me_cube_008.update()

# ---- objects
ob_light = bpy.data.objects.new('Light', light_light)
ob_camera = bpy.data.objects.new('Camera', cam_camera)
ob_cube = bpy.data.objects.new('Cube', me_cube_007)
ob_cube_001 = bpy.data.objects.new('Cube.001', me_cube_008)
ob_empty = bpy.data.objects.new('Empty', None)

# ---- transforms, parenting, visibility, modifiers, constraints
ob_light.location = (4.076, 1.005, 5.904)
ob_light.rotation_euler = (0.6503, 0.05522, 1.866)
ob_light.lock_rotations_4d = False
ob_light.empty_display_type = 'ARROWS'
ob_light.color = (0.0, 0.0, 0.0, 0.0)
ob_light.lineart.crease_threshold = 0.0
ob_camera.location = (7.359, -6.926, 4.958)
ob_camera.rotation_euler = (1.109, 0.0, 0.8149)
ob_camera.lock_rotations_4d = False
ob_camera.empty_display_type = 'ARROWS'
ob_camera.color = (0.0, 0.0, 0.0, 0.0)
ob_camera.display_type = 'WIRE'
ob_camera.lineart.crease_threshold = 0.0
ob_cube.location = (0.91, -3.016e-09, 0.02245)
ob_cube.scale = (0.1071, 0.1071, 0.1071)
ob_cube.lineart.crease_threshold = 0.0
_m = ob_cube.modifiers.new('Subdivision', 'SUBSURF')
_m.uv_smooth = 'PRESERVE_CORNERS'
_m.levels = 4
_m.show_only_control_edges = False
ob_cube_001.location = (4.771, -0.3051, 0.3411)
ob_cube_001.scale = (0.1071, 0.1071, 0.1071)
ob_cube_001.lineart.crease_threshold = 0.0
ob_empty.location = (-9.5e-18, 0.1088, -0.04278)
ob_empty.rotation_euler = (1.571, -0.0, 1.564)
ob_empty.scale = (0.5012, 0.5012, 0.5012)
ob_empty.empty_display_type = 'IMAGE'
ob_empty.empty_display_size = 5.0
ob_empty.lineart.crease_threshold = 0.0

# ---- collection membership
col_collection.objects.link(ob_light)
col_collection.objects.link(ob_camera)
col_collection.objects.link(ob_cube)
col_collection.objects.link(ob_cube_001)
col_collection.objects.link(ob_empty)

# ---- scene / render settings (as saved in the file)
scene.camera = ob_camera
scene.frame_start = 1; scene.frame_end = 250; scene.frame_set(52)
scene.render.engine = 'BLENDER_EEVEE_NEXT'
scene.cycles.use_denoising = False
scene.cycles.samples = 128
scene.cycles.sampling_pattern = 'TABULATED_SOBOL'
scene.cycles.use_adaptive_sampling = False
scene.cycles.use_light_tree = False
scene.view_settings.view_transform = 'Filmic'
bpy.context.view_layer.update()
